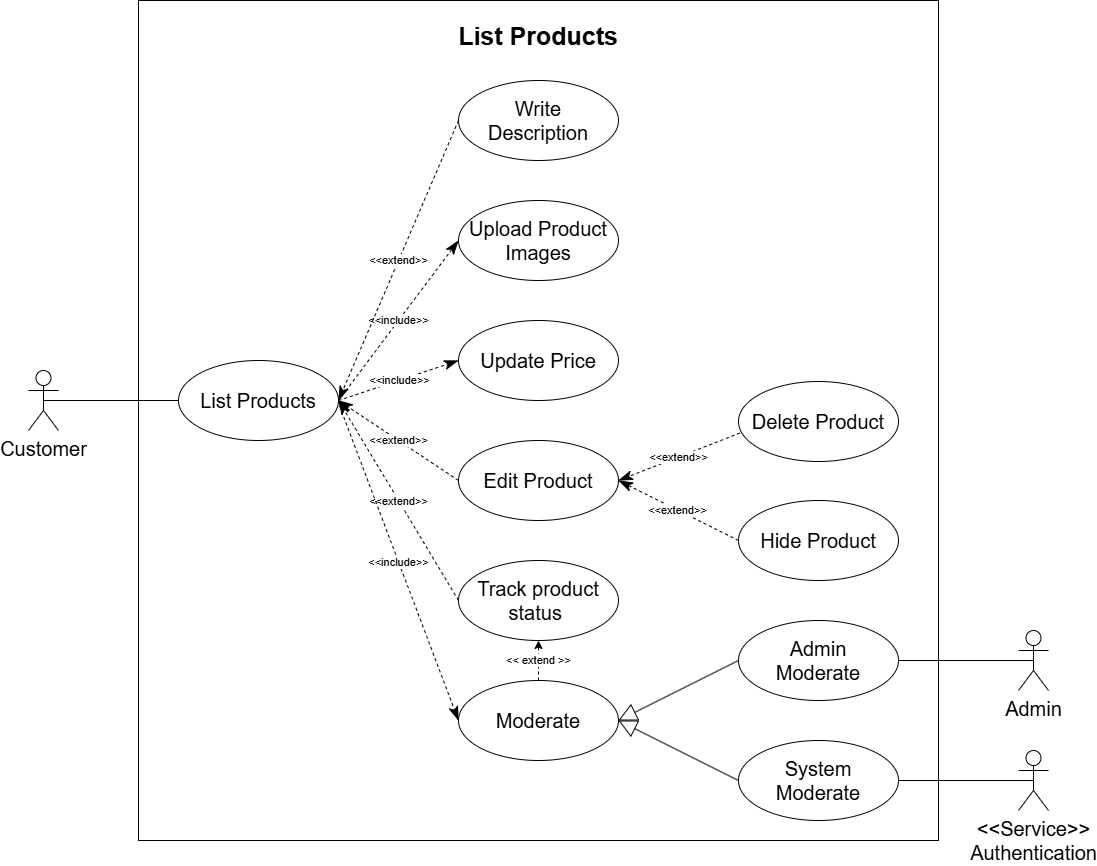

The diagram above was exported from draw.io. Its source (the exported page's mxGraphModel, read from the mxfile embedded in the PNG):
<mxGraphModel dx="2854" dy="2226" grid="1" gridSize="10" guides="1" tooltips="1" connect="1" arrows="1" fold="1" page="1" pageScale="1" pageWidth="850" pageHeight="1100" background="#ffffff" math="0" shadow="0">
  <root>
    <mxCell id="0" />
    <mxCell id="1" parent="0" />
    <mxCell id="62" value="" style="rounded=0;whiteSpace=wrap;html=1;" vertex="1" parent="1">
      <mxGeometry x="80" y="-40" width="800" height="840" as="geometry" />
    </mxCell>
    <mxCell id="31" value="Customer" style="shape=umlActor;verticalLabelPosition=bottom;verticalAlign=top;html=1;fontSize=20;" parent="1" vertex="1">
      <mxGeometry x="-30" y="330" width="30" height="60" as="geometry" />
    </mxCell>
    <mxCell id="32" value="List Products" style="ellipse;whiteSpace=wrap;html=1;fontSize=20;" parent="1" vertex="1">
      <mxGeometry x="120" y="320" width="160" height="80" as="geometry" />
    </mxCell>
    <mxCell id="33" value="Upload Product Images" style="ellipse;whiteSpace=wrap;html=1;fontSize=20;" parent="1" vertex="1">
      <mxGeometry x="400" y="160" width="160" height="80" as="geometry" />
    </mxCell>
    <mxCell id="34" value="Write&lt;div&gt;Description&lt;/div&gt;" style="ellipse;whiteSpace=wrap;html=1;fontSize=20;" parent="1" vertex="1">
      <mxGeometry x="400" y="40" width="160" height="80" as="geometry" />
    </mxCell>
    <mxCell id="60" value="&amp;lt;&amp;lt; extend &amp;gt;&amp;gt;" style="edgeStyle=none;html=1;entryX=0.5;entryY=1;entryDx=0;entryDy=0;dashed=1;" edge="1" parent="1" source="35" target="36">
      <mxGeometry relative="1" as="geometry" />
    </mxCell>
    <mxCell id="35" value="Moderate" style="ellipse;whiteSpace=wrap;html=1;fontSize=20;" parent="1" vertex="1">
      <mxGeometry x="400" y="640" width="160" height="80" as="geometry" />
    </mxCell>
    <mxCell id="36" value="Track product status&amp;nbsp;" style="ellipse;whiteSpace=wrap;html=1;fontSize=20;" parent="1" vertex="1">
      <mxGeometry x="400" y="520" width="160" height="80" as="geometry" />
    </mxCell>
    <mxCell id="37" value="Edit Product" style="ellipse;whiteSpace=wrap;html=1;fontSize=20;" parent="1" vertex="1">
      <mxGeometry x="400" y="400" width="160" height="80" as="geometry" />
    </mxCell>
    <mxCell id="38" value="Hide Product" style="ellipse;whiteSpace=wrap;html=1;fontSize=20;" parent="1" vertex="1">
      <mxGeometry x="680" y="460" width="160" height="80" as="geometry" />
    </mxCell>
    <mxCell id="39" value="Delete Product" style="ellipse;whiteSpace=wrap;html=1;fontSize=20;" parent="1" vertex="1">
      <mxGeometry x="680" y="341" width="160" height="80" as="geometry" />
    </mxCell>
    <mxCell id="40" value="Update Price" style="ellipse;whiteSpace=wrap;html=1;fontSize=20;" parent="1" vertex="1">
      <mxGeometry x="400" y="280" width="160" height="80" as="geometry" />
    </mxCell>
    <mxCell id="41" value="Admin" style="shape=umlActor;verticalLabelPosition=bottom;verticalAlign=top;html=1;fontSize=20;" parent="1" vertex="1">
      <mxGeometry x="960" y="590" width="30" height="60" as="geometry" />
    </mxCell>
    <mxCell id="42" value="&amp;lt;&amp;lt;include&amp;gt;&amp;gt;" style="endArrow=classicThin;endSize=12;dashed=1;html=1;rounded=0;exitX=1;exitY=0.5;exitDx=0;exitDy=0;entryX=0;entryY=0.5;entryDx=0;entryDy=0;endFill=1;" parent="1" source="32" target="33" edge="1">
      <mxGeometry width="160" relative="1" as="geometry">
        <mxPoint x="250" y="220" as="sourcePoint" />
        <mxPoint x="410" y="220" as="targetPoint" />
        <Array as="points" />
      </mxGeometry>
    </mxCell>
    <mxCell id="43" value="&amp;lt;&amp;lt;include&amp;gt;&amp;gt;" style="endArrow=classicThin;endSize=12;dashed=1;html=1;rounded=0;exitX=1;exitY=0.5;exitDx=0;exitDy=0;endFill=1;entryX=0;entryY=0.5;entryDx=0;entryDy=0;" parent="1" source="32" target="40" edge="1">
      <mxGeometry width="160" relative="1" as="geometry">
        <mxPoint x="550" y="170" as="sourcePoint" />
        <mxPoint x="710" y="170" as="targetPoint" />
      </mxGeometry>
    </mxCell>
    <mxCell id="44" value="&amp;lt;&amp;lt;extend&amp;gt;&amp;gt;" style="endArrow=classicThin;endSize=12;dashed=1;html=1;rounded=0;entryX=1;entryY=0.5;entryDx=0;entryDy=0;exitX=0;exitY=0.5;exitDx=0;exitDy=0;endFill=1;" parent="1" source="37" target="32" edge="1">
      <mxGeometry width="160" relative="1" as="geometry">
        <mxPoint x="360" y="340" as="sourcePoint" />
        <mxPoint x="400" y="510" as="targetPoint" />
      </mxGeometry>
    </mxCell>
    <mxCell id="45" value="&amp;lt;&amp;lt;extend&amp;gt;&amp;gt;" style="endArrow=classicThin;endSize=12;dashed=1;html=1;rounded=0;exitX=0;exitY=0.5;exitDx=0;exitDy=0;entryX=1;entryY=0.5;entryDx=0;entryDy=0;endFill=1;" parent="1" source="36" target="32" edge="1">
      <mxGeometry width="160" relative="1" as="geometry">
        <mxPoint x="550" y="240" as="sourcePoint" />
        <mxPoint x="270" y="280" as="targetPoint" />
      </mxGeometry>
    </mxCell>
    <mxCell id="46" value="&amp;lt;&amp;lt;extend&amp;gt;&amp;gt;" style="endArrow=classicThin;endSize=12;dashed=1;html=1;rounded=0;exitX=0.009;exitY=0.644;exitDx=0;exitDy=0;exitPerimeter=0;entryX=1;entryY=0.5;entryDx=0;entryDy=0;endFill=1;" parent="1" source="39" target="37" edge="1">
      <mxGeometry width="160" relative="1" as="geometry">
        <mxPoint x="550" y="240" as="sourcePoint" />
        <mxPoint x="570" y="410" as="targetPoint" />
      </mxGeometry>
    </mxCell>
    <mxCell id="47" value="&amp;lt;&amp;lt;extend&amp;gt;&amp;gt;" style="endArrow=classicThin;endSize=12;dashed=1;html=1;rounded=0;entryX=1;entryY=0.5;entryDx=0;entryDy=0;exitX=0;exitY=0.5;exitDx=0;exitDy=0;endFill=1;" parent="1" source="38" target="37" edge="1">
      <mxGeometry width="160" relative="1" as="geometry">
        <mxPoint x="660" y="490" as="sourcePoint" />
        <mxPoint x="710" y="240" as="targetPoint" />
      </mxGeometry>
    </mxCell>
    <mxCell id="48" value="&amp;lt;&amp;lt;include&amp;gt;&amp;gt;" style="endArrow=classicThin;endSize=12;dashed=1;html=1;rounded=0;exitX=1.006;exitY=0.565;exitDx=0;exitDy=0;exitPerimeter=0;entryX=0;entryY=0.5;entryDx=0;entryDy=0;endFill=1;" parent="1" source="32" target="35" edge="1">
      <mxGeometry width="160" relative="1" as="geometry">
        <mxPoint x="150" y="310" as="sourcePoint" />
        <mxPoint x="710" y="240" as="targetPoint" />
      </mxGeometry>
    </mxCell>
    <mxCell id="49" value="" style="endArrow=none;html=1;rounded=0;entryX=0.5;entryY=0.5;entryDx=0;entryDy=0;entryPerimeter=0;exitX=1;exitY=0.5;exitDx=0;exitDy=0;" parent="1" source="55" target="41" edge="1">
      <mxGeometry width="50" height="50" relative="1" as="geometry">
        <mxPoint x="929.9999999999982" y="595" as="sourcePoint" />
        <mxPoint x="720" y="345" as="targetPoint" />
      </mxGeometry>
    </mxCell>
    <mxCell id="50" value="" style="endArrow=none;html=1;rounded=0;entryX=0;entryY=0.5;entryDx=0;entryDy=0;exitX=0.5;exitY=0.5;exitDx=0;exitDy=0;exitPerimeter=0;fontSize=20;" parent="1" source="31" target="32" edge="1">
      <mxGeometry width="50" height="50" relative="1" as="geometry">
        <mxPoint x="30" y="265" as="sourcePoint" />
        <mxPoint x="60" y="345" as="targetPoint" />
      </mxGeometry>
    </mxCell>
    <mxCell id="51" value="&amp;lt;&amp;lt;extend&amp;gt;&amp;gt;" style="endArrow=classicThin;endSize=12;dashed=1;html=1;rounded=0;exitX=0;exitY=0.5;exitDx=0;exitDy=0;entryX=1;entryY=0.5;entryDx=0;entryDy=0;endFill=1;" parent="1" source="34" target="32" edge="1">
      <mxGeometry width="160" relative="1" as="geometry">
        <mxPoint x="480" y="320" as="sourcePoint" />
        <mxPoint x="200" y="90" as="targetPoint" />
      </mxGeometry>
    </mxCell>
    <mxCell id="53" value="System&lt;div&gt;Moderate&lt;/div&gt;" style="ellipse;whiteSpace=wrap;html=1;fontSize=20;" parent="1" vertex="1">
      <mxGeometry x="680" y="700" width="160" height="80" as="geometry" />
    </mxCell>
    <mxCell id="54" value="" style="endArrow=block;endSize=16;endFill=0;html=1;rounded=0;exitX=0;exitY=0.5;exitDx=0;exitDy=0;entryX=1;entryY=0.5;entryDx=0;entryDy=0;" parent="1" source="55" target="35" edge="1">
      <mxGeometry width="160" relative="1" as="geometry">
        <mxPoint x="510" y="660" as="sourcePoint" />
        <mxPoint x="590" y="685" as="targetPoint" />
      </mxGeometry>
    </mxCell>
    <mxCell id="55" value="Admin&lt;div&gt;Moderate&lt;/div&gt;" style="ellipse;whiteSpace=wrap;html=1;fontSize=20;" parent="1" vertex="1">
      <mxGeometry x="680" y="580" width="160" height="80" as="geometry" />
    </mxCell>
    <mxCell id="56" value="" style="endArrow=none;html=1;rounded=0;entryX=0.5;entryY=0.5;entryDx=0;entryDy=0;entryPerimeter=0;exitX=1;exitY=0.5;exitDx=0;exitDy=0;" parent="1" source="53" target="57" edge="1">
      <mxGeometry width="50" height="50" relative="1" as="geometry">
        <mxPoint x="929.9999999999982" y="715" as="sourcePoint" />
        <mxPoint x="1035" y="875" as="targetPoint" />
      </mxGeometry>
    </mxCell>
    <mxCell id="57" value="&amp;lt;&amp;lt;Service&amp;gt;&amp;gt;&lt;br&gt;Authentication" style="shape=umlActor;verticalLabelPosition=bottom;verticalAlign=top;html=1;fontSize=20;" parent="1" vertex="1">
      <mxGeometry x="960" y="710" width="30" height="60" as="geometry" />
    </mxCell>
    <mxCell id="58" value="" style="endArrow=block;endSize=16;endFill=0;html=1;rounded=0;exitX=0;exitY=0.5;exitDx=0;exitDy=0;entryX=1;entryY=0.5;entryDx=0;entryDy=0;" parent="1" source="53" target="35" edge="1">
      <mxGeometry width="160" relative="1" as="geometry">
        <mxPoint x="670" y="750" as="sourcePoint" />
        <mxPoint x="600" y="790" as="targetPoint" />
      </mxGeometry>
    </mxCell>
    <mxCell id="63" value="&lt;font style=&quot;font-size: 25px;&quot;&gt;&lt;b&gt;List Products&lt;/b&gt;&lt;/font&gt;" style="text;html=1;align=center;verticalAlign=middle;whiteSpace=wrap;rounded=0;" vertex="1" parent="1">
      <mxGeometry x="340" y="-20" width="280" height="30" as="geometry" />
    </mxCell>
  </root>
</mxGraphModel>